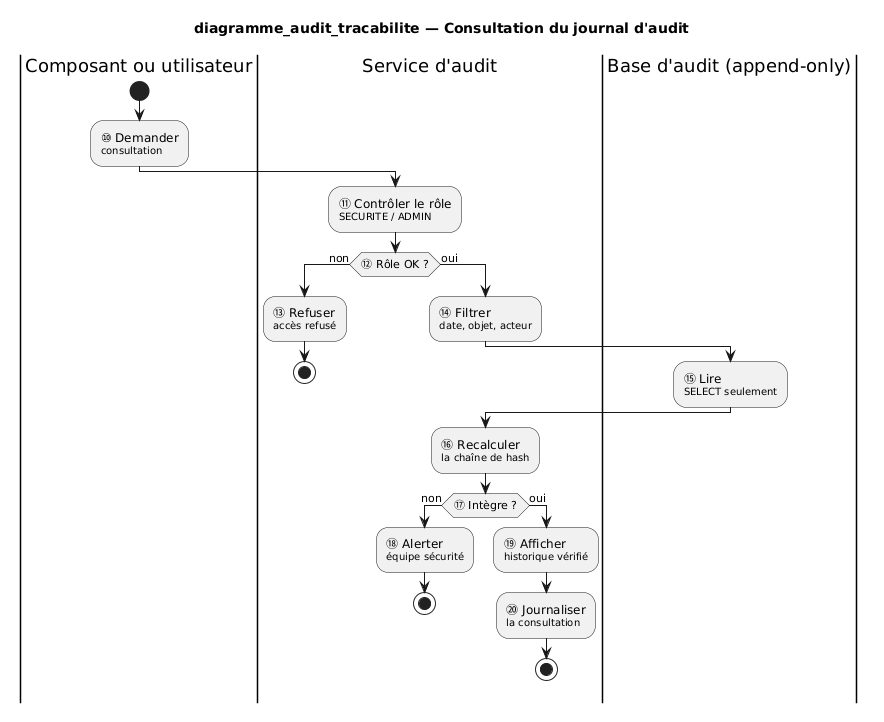

The diagram above was rendered by PlantUML. Its source (embedded in the PNG):
@startuml
title diagramme_audit_tracabilite — Consultation du journal d'audit
|Composant ou utilisateur|
start
:⑩ Demander
<size:10>consultation</size>;
|Service d'audit|
:⑪ Contrôler le rôle
<size:10>SECURITE / ADMIN</size>;
if (⑫ Rôle OK ?) then (non)
  :⑬ Refuser
  <size:10>accès refusé</size>;
  stop
else (oui)
  :⑭ Filtrer
  <size:10>date, objet, acteur</size>;
  |Base d'audit (append-only)|
  :⑮ Lire
  <size:10>SELECT seulement</size>;
  |Service d'audit|
  :⑯ Recalculer
  <size:10>la chaîne de hash</size>;
  if (⑰ Intègre ?) then (non)
    :⑱ Alerter
    <size:10>équipe sécurité</size>;
    stop
  else (oui)
    :⑲ Afficher
    <size:10>historique vérifié</size>;
    :⑳ Journaliser
    <size:10>la consultation</size>;
    stop
  endif
endif
@enduml